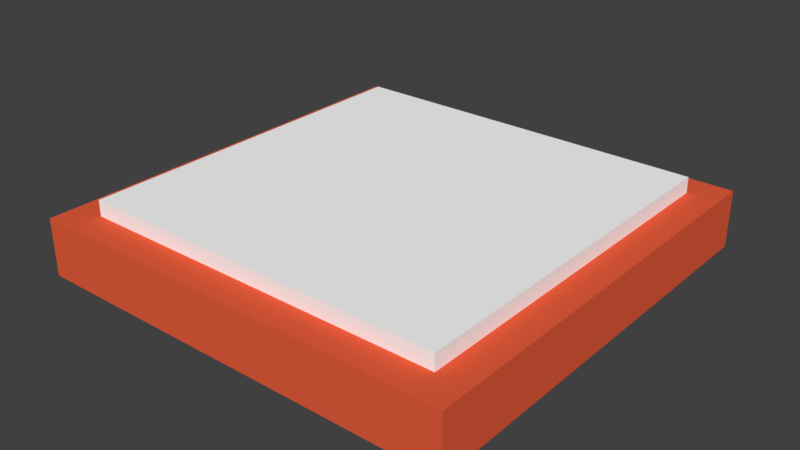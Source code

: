 # Source: bouncer.blend  (saved by Blender 2.78.0; exported with 4.5.12 LTS)
import bpy
from mathutils import Matrix  # noqa: F401  (used for matrix-valued properties, if any)

bpy.ops.wm.read_factory_settings(use_empty=True)
scene = bpy.context.scene
scene.name = 'Scene'

# ---- collections
col_collection_1 = bpy.data.collections.new('Collection 1'); scene.collection.children.link(col_collection_1)

# ---- materials (node trees are filled in below, after node groups)
mat_wood_thingy = bpy.data.materials.new('Wood thingy')
mat_wood_thingy.alpha_threshold = 0.0
mat_wood_thingy.use_transparent_shadow = False
mat_wood_thingy.diffuse_color = (0.8, 0.1116, 0.04711, 1.0)
mat_wood_thingy.specular_color = (1.0, 0.02107, 0.001214)
mat_wood_thingy.roughness = 0.5
mat_wood_thingy.specular_intensity = 0.2684
mat_white_stuff = bpy.data.materials.new('White stuff')
mat_white_stuff.alpha_threshold = 0.0
mat_white_stuff.use_transparent_shadow = False
mat_white_stuff.diffuse_color = (1.0, 1.0, 1.0, 1.0)
mat_white_stuff.roughness = 0.5
mat_white_stuff.specular_intensity = 0.1632

# ---- material node trees

# ---- world
world_world = bpy.data.worlds.new('World'); scene.world = world_world
world_world.color = (0.05088, 0.05088, 0.05088)
world_world.use_sun_shadow = False
world_world.sun_shadow_jitter_overblur = 0.0
world_world.cycles.sampling_method = 'MANUAL'

# ---- meshes
me_cube_001 = bpy.data.meshes.new('Cube.001')
me_cube_001.from_pydata([(-1.0, -1.0, -1.0), (-1.0, -1.0, 1.0), (-1.0, 1.0, -1.0), (-1.0, 1.0, 1.0), (1.0, -1.0, -1.0), (1.0, -1.0, 1.0), (1.0, 1.0, -1.0), (1.0, 1.0, 1.0)], [], [(0, 1, 3, 2), (2, 3, 7, 6), (6, 7, 5, 4), (4, 5, 1, 0), (2, 6, 4, 0), (7, 3, 1, 5)])
me_cube_001.materials.append(mat_wood_thingy)
me_cube_001.use_remesh_preserve_volume = False
me_cube_001.use_remesh_preserve_attributes = False
me_cube_001.use_mirror_vertex_groups = False
me_cube_001.update()
me_cube = bpy.data.meshes.new('Cube')
me_cube.from_pydata([(1.0, 1.0, -1.0), (1.0, -1.0, -1.0), (-1.0, -1.0, -1.0), (-1.0, 1.0, -1.0), (1.0, 1.0, 1.0), (1.0, -1.0, 1.0), (-1.0, -1.0, 1.0), (-1.0, 1.0, 1.0)], [], [(0, 1, 2, 3), (4, 7, 6, 5), (0, 4, 5, 1), (1, 5, 6, 2), (2, 6, 7, 3), (4, 0, 3, 7)])
me_cube.materials.append(mat_white_stuff)
me_cube.use_remesh_preserve_volume = False
me_cube.use_remesh_preserve_attributes = False
me_cube.use_mirror_vertex_groups = False
me_cube.update()

# ---- objects
ob_cube_001 = bpy.data.objects.new('Cube.001', me_cube_001)
ob_cube = bpy.data.objects.new('Cube', me_cube)

# ---- transforms, parenting, visibility, modifiers, constraints
ob_cube_001.location = (0.0, 0.0, 0.0)
ob_cube_001.scale = (1.167, 1.167, 0.1543)
ob_cube_001.lineart.crease_threshold = 0.0
ob_cube.location = (0.0, 0.0, 0.0765)
ob_cube.scale = (1.0, 1.0, 0.1634)
ob_cube.lock_rotations_4d = False
ob_cube.empty_display_type = 'ARROWS'
ob_cube.lineart.crease_threshold = 0.0

# ---- collection membership
col_collection_1.objects.link(ob_cube_001)
col_collection_1.objects.link(ob_cube)

# ---- scene / render settings (as saved in the file)
scene.frame_start = 1; scene.frame_end = 250; scene.frame_set(1)
scene.render.engine = 'BLENDER_EEVEE_NEXT'
scene.render.resolution_percentage = 50
scene.render.dither_intensity = 0.0
scene.cycles.use_denoising = False
scene.cycles.samples = 128
scene.cycles.sampling_pattern = 'TABULATED_SOBOL'
scene.cycles.light_sampling_threshold = 0.0
scene.cycles.use_adaptive_sampling = False
scene.cycles.use_light_tree = False
scene.cycles.blur_glossy = 0.0
scene.cycles.sample_clamp_indirect = 0.0
scene.view_settings.view_transform = 'Standard'
bpy.context.view_layer.update()

# ---- added for rendering (the .blend has no active camera and no usable light): camera, sun
cam_auto = bpy.data.cameras.new('AutoCamera')
cam_auto.lens = 50.0
cam_auto.sensor_width = 36.0
cam_auto.clip_end = 1000.0
ob_auto_camera = bpy.data.objects.new('AutoCamera', cam_auto)
scene.collection.objects.link(ob_auto_camera)
ob_auto_camera.location = (3.07613, -3.69135, 2.50369)
ob_auto_camera.rotation_euler = (1.09748, -7.21219e-08, 0.694738)
scene.camera = ob_auto_camera
light_auto_sun = bpy.data.lights.new('AutoSun', 'SUN')
light_auto_sun.energy = 3.0
light_auto_sun.angle = 0.0523599
ob_auto_sun = bpy.data.objects.new('AutoSun', light_auto_sun)
scene.collection.objects.link(ob_auto_sun)
ob_auto_sun.rotation_euler = (0.872665, 0.174533, 0.523599)
bpy.context.view_layer.update()
